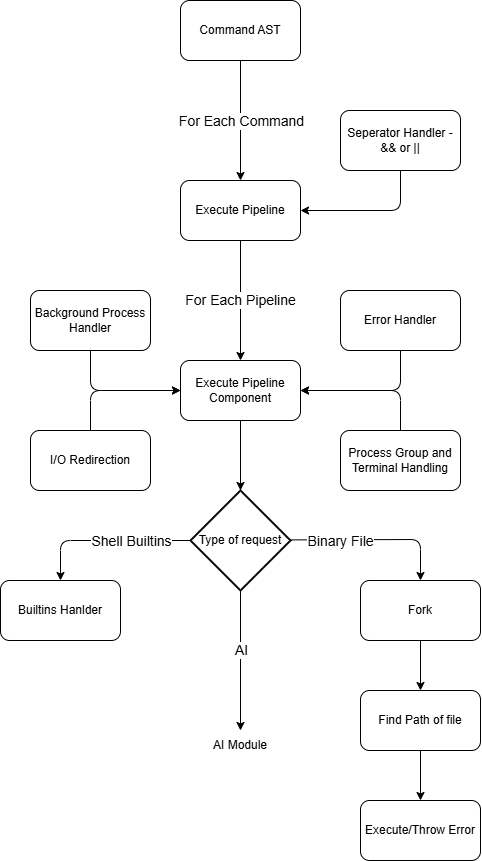

The diagram above was exported from draw.io. Its source (the exported page's mxGraphModel, read from the mxfile embedded in the PNG):
<mxGraphModel dx="789" dy="873" grid="1" gridSize="10" guides="1" tooltips="1" connect="1" arrows="1" fold="1" page="1" pageScale="1" pageWidth="850" pageHeight="1100" math="0" shadow="0">
  <root>
    <mxCell id="0" />
    <mxCell id="1" parent="0" />
    <mxCell id="3" value="Command AST" style="rounded=1;whiteSpace=wrap;html=1;" vertex="1" parent="1">
      <mxGeometry x="340" y="150" width="120" height="60" as="geometry" />
    </mxCell>
    <mxCell id="4" value="" style="endArrow=classic;html=1;exitX=0.5;exitY=1;exitDx=0;exitDy=0;" edge="1" parent="1" source="3">
      <mxGeometry relative="1" as="geometry">
        <mxPoint x="270" y="380" as="sourcePoint" />
        <mxPoint x="400" y="330" as="targetPoint" />
      </mxGeometry>
    </mxCell>
    <mxCell id="5" value="&lt;font style=&quot;font-size: 14px;&quot;&gt;For Each Command&lt;/font&gt;" style="edgeLabel;resizable=0;html=1;;align=center;verticalAlign=middle;" connectable="0" vertex="1" parent="4">
      <mxGeometry relative="1" as="geometry" />
    </mxCell>
    <mxCell id="6" value="Execute Pipeline" style="rounded=1;whiteSpace=wrap;html=1;" vertex="1" parent="1">
      <mxGeometry x="340" y="330" width="120" height="60" as="geometry" />
    </mxCell>
    <mxCell id="8" style="edgeStyle=none;html=1;entryX=1;entryY=0.5;entryDx=0;entryDy=0;" edge="1" parent="1" source="7" target="6">
      <mxGeometry relative="1" as="geometry">
        <Array as="points">
          <mxPoint x="560" y="360" />
        </Array>
      </mxGeometry>
    </mxCell>
    <mxCell id="7" value="Seperator Handler - &amp;amp;&amp;amp; or ||" style="rounded=1;whiteSpace=wrap;html=1;" vertex="1" parent="1">
      <mxGeometry x="500" y="260" width="120" height="60" as="geometry" />
    </mxCell>
    <mxCell id="20" style="edgeStyle=none;html=1;" edge="1" parent="1" source="9" target="25">
      <mxGeometry relative="1" as="geometry">
        <mxPoint x="400" y="760" as="targetPoint" />
      </mxGeometry>
    </mxCell>
    <mxCell id="9" value="Execute Pipeline Component" style="rounded=1;whiteSpace=wrap;html=1;" vertex="1" parent="1">
      <mxGeometry x="340" y="510" width="120" height="60" as="geometry" />
    </mxCell>
    <mxCell id="10" value="&lt;font style=&quot;font-size: 14px;&quot;&gt;For Each Pipeline&lt;/font&gt;" style="endArrow=classic;html=1;exitX=0.5;exitY=1;exitDx=0;exitDy=0;entryX=0.5;entryY=0;entryDx=0;entryDy=0;" edge="1" parent="1" source="6" target="9">
      <mxGeometry relative="1" as="geometry">
        <mxPoint x="310" y="360" as="sourcePoint" />
        <mxPoint x="490" y="440" as="targetPoint" />
      </mxGeometry>
    </mxCell>
    <mxCell id="13" style="edgeStyle=none;html=1;entryX=1;entryY=0.5;entryDx=0;entryDy=0;" edge="1" parent="1" source="12" target="9">
      <mxGeometry relative="1" as="geometry">
        <Array as="points">
          <mxPoint x="560" y="540" />
        </Array>
      </mxGeometry>
    </mxCell>
    <mxCell id="12" value="Error Handler" style="rounded=1;whiteSpace=wrap;html=1;" vertex="1" parent="1">
      <mxGeometry x="500" y="440" width="120" height="60" as="geometry" />
    </mxCell>
    <mxCell id="15" style="edgeStyle=none;html=1;entryX=0;entryY=0.5;entryDx=0;entryDy=0;" edge="1" parent="1" source="14" target="9">
      <mxGeometry relative="1" as="geometry">
        <Array as="points">
          <mxPoint x="250" y="540" />
        </Array>
      </mxGeometry>
    </mxCell>
    <mxCell id="14" value="Background Process Handler" style="rounded=1;whiteSpace=wrap;html=1;" vertex="1" parent="1">
      <mxGeometry x="190" y="440" width="120" height="60" as="geometry" />
    </mxCell>
    <mxCell id="17" style="edgeStyle=none;html=1;entryX=0;entryY=0.5;entryDx=0;entryDy=0;" edge="1" parent="1" source="16" target="9">
      <mxGeometry relative="1" as="geometry">
        <Array as="points">
          <mxPoint x="250" y="540" />
        </Array>
      </mxGeometry>
    </mxCell>
    <mxCell id="16" value="I/O Redirection" style="rounded=1;whiteSpace=wrap;html=1;" vertex="1" parent="1">
      <mxGeometry x="190" y="580" width="120" height="60" as="geometry" />
    </mxCell>
    <mxCell id="19" style="edgeStyle=none;html=1;entryX=1;entryY=0.5;entryDx=0;entryDy=0;" edge="1" parent="1" source="18" target="9">
      <mxGeometry relative="1" as="geometry">
        <Array as="points">
          <mxPoint x="560" y="540" />
        </Array>
      </mxGeometry>
    </mxCell>
    <mxCell id="18" value="Process Group and Terminal Handling" style="rounded=1;whiteSpace=wrap;html=1;" vertex="1" parent="1">
      <mxGeometry x="500" y="580" width="120" height="60" as="geometry" />
    </mxCell>
    <mxCell id="25" value="Type of request" style="strokeWidth=2;html=1;shape=mxgraph.flowchart.decision;whiteSpace=wrap;" vertex="1" parent="1">
      <mxGeometry x="350" y="640" width="100" height="100" as="geometry" />
    </mxCell>
    <mxCell id="27" value="" style="endArrow=classic;html=1;entryX=0.5;entryY=0;entryDx=0;entryDy=0;" edge="1" parent="1" target="29">
      <mxGeometry relative="1" as="geometry">
        <mxPoint x="450" y="689.41" as="sourcePoint" />
        <mxPoint x="580" y="830" as="targetPoint" />
        <Array as="points">
          <mxPoint x="580" y="689" />
        </Array>
      </mxGeometry>
    </mxCell>
    <mxCell id="28" value="&lt;font style=&quot;font-size: 14px;&quot;&gt;Binary File&lt;/font&gt;" style="edgeLabel;resizable=0;html=1;;align=center;verticalAlign=middle;" connectable="0" vertex="1" parent="27">
      <mxGeometry relative="1" as="geometry">
        <mxPoint x="-36" y="1" as="offset" />
      </mxGeometry>
    </mxCell>
    <mxCell id="33" style="edgeStyle=none;html=1;entryX=0.5;entryY=0;entryDx=0;entryDy=0;" edge="1" parent="1" source="29" target="31">
      <mxGeometry relative="1" as="geometry" />
    </mxCell>
    <mxCell id="29" value="Fork" style="rounded=1;whiteSpace=wrap;html=1;" vertex="1" parent="1">
      <mxGeometry x="520" y="730" width="120" height="60" as="geometry" />
    </mxCell>
    <mxCell id="32" style="edgeStyle=none;html=1;" edge="1" parent="1" source="31" target="34">
      <mxGeometry relative="1" as="geometry">
        <mxPoint x="580.0000000000002" y="949.9999999999998" as="targetPoint" />
      </mxGeometry>
    </mxCell>
    <mxCell id="31" value="Find Path of file" style="rounded=1;whiteSpace=wrap;html=1;" vertex="1" parent="1">
      <mxGeometry x="520.0000000000002" y="839.9999999999998" width="120" height="60" as="geometry" />
    </mxCell>
    <mxCell id="34" value="Execute/Throw Error" style="rounded=1;whiteSpace=wrap;html=1;" vertex="1" parent="1">
      <mxGeometry x="520.0000000000002" y="949.9999999999998" width="120" height="60" as="geometry" />
    </mxCell>
    <mxCell id="36" value="" style="endArrow=classic;html=1;exitX=0.5;exitY=1;exitDx=0;exitDy=0;exitPerimeter=0;" edge="1" parent="1" source="25">
      <mxGeometry relative="1" as="geometry">
        <mxPoint x="370" y="760" as="sourcePoint" />
        <mxPoint x="400" y="880" as="targetPoint" />
      </mxGeometry>
    </mxCell>
    <mxCell id="38" value="&lt;font style=&quot;font-size: 14px;&quot;&gt;AI&lt;/font&gt;" style="edgeLabel;html=1;align=center;verticalAlign=middle;resizable=0;points=[];" vertex="1" connectable="0" parent="36">
      <mxGeometry x="0.0025" y="-5" relative="1" as="geometry">
        <mxPoint x="5" y="-11" as="offset" />
      </mxGeometry>
    </mxCell>
    <mxCell id="39" value="AI Module" style="text;html=1;align=center;verticalAlign=middle;whiteSpace=wrap;rounded=0;" vertex="1" parent="1">
      <mxGeometry x="370" y="880" width="60" height="30" as="geometry" />
    </mxCell>
    <mxCell id="40" value="" style="endArrow=classic;html=1;exitX=0;exitY=0.5;exitDx=0;exitDy=0;exitPerimeter=0;" edge="1" parent="1" source="25" target="42">
      <mxGeometry relative="1" as="geometry">
        <mxPoint x="240" y="920" as="sourcePoint" />
        <mxPoint x="240" y="730" as="targetPoint" />
        <Array as="points">
          <mxPoint x="220" y="690" />
        </Array>
      </mxGeometry>
    </mxCell>
    <mxCell id="41" value="&lt;font style=&quot;font-size: 14px;&quot;&gt;Shell Builtins&lt;/font&gt;" style="edgeLabel;resizable=0;html=1;;align=center;verticalAlign=middle;" connectable="0" vertex="1" parent="40">
      <mxGeometry relative="1" as="geometry">
        <mxPoint x="26" as="offset" />
      </mxGeometry>
    </mxCell>
    <mxCell id="42" value="Builtins Hanlder" style="rounded=1;whiteSpace=wrap;html=1;" vertex="1" parent="1">
      <mxGeometry x="160" y="730" width="120" height="60" as="geometry" />
    </mxCell>
  </root>
</mxGraphModel>